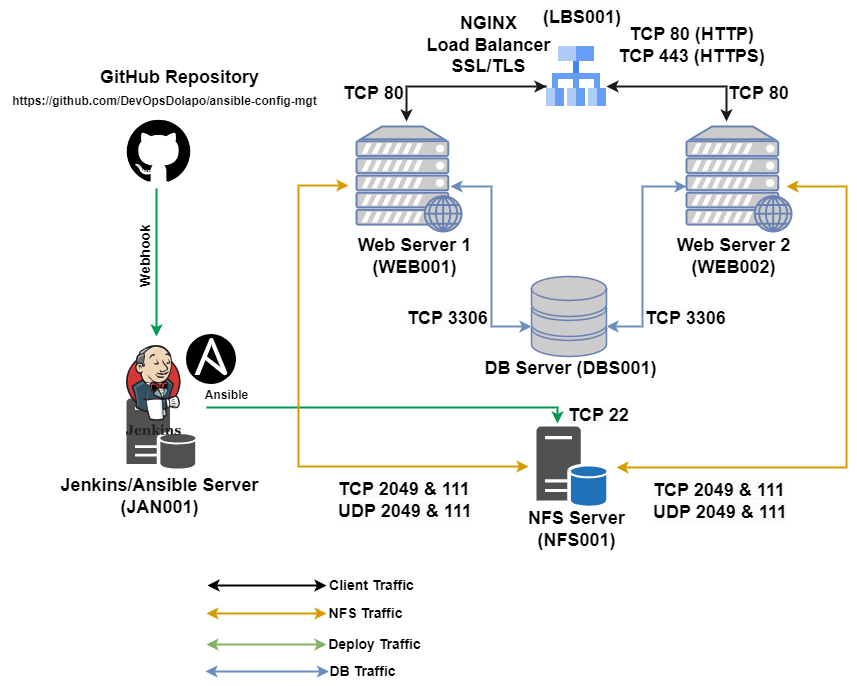

The diagram above was exported from draw.io. Its source (the exported page's mxGraphModel, read from the mxfile embedded in the PNG):
<mxGraphModel dx="2284" dy="841" grid="1" gridSize="10" guides="1" tooltips="1" connect="1" arrows="1" fold="1" page="1" pageScale="1" pageWidth="850" pageHeight="1100" math="0" shadow="0">
  <root>
    <mxCell id="0" />
    <mxCell id="1" parent="0" />
    <mxCell id="KzkGb3uIeksbOAKmmhJR-2" value="" style="editableCssRules=.*;html=1;shape=image;verticalLabelPosition=bottom;labelBackgroundColor=#ffffff;verticalAlign=top;aspect=fixed;imageAspect=0;image=data:image/svg+xml,(base64 omitted: 904 chars);" parent="1" vertex="1">
      <mxGeometry x="540" y="100" width="60" height="60" as="geometry" />
    </mxCell>
    <mxCell id="KzkGb3uIeksbOAKmmhJR-3" value="" style="fontColor=#0066CC;verticalAlign=top;verticalLabelPosition=bottom;labelPosition=center;align=center;html=1;outlineConnect=0;fillColor=#CCCCCC;strokeColor=#6881B3;gradientColor=none;gradientDirection=north;strokeWidth=2;shape=mxgraph.networks.web_server;" parent="1" vertex="1">
      <mxGeometry x="680" y="180" width="105" height="105" as="geometry" />
    </mxCell>
    <mxCell id="KzkGb3uIeksbOAKmmhJR-4" value="" style="fontColor=#0066CC;verticalAlign=top;verticalLabelPosition=bottom;labelPosition=center;align=center;html=1;outlineConnect=0;fillColor=#CCCCCC;strokeColor=#6881B3;gradientColor=none;gradientDirection=north;strokeWidth=2;shape=mxgraph.networks.web_server;" parent="1" vertex="1">
      <mxGeometry x="350" y="180" width="105" height="105" as="geometry" />
    </mxCell>
    <mxCell id="KzkGb3uIeksbOAKmmhJR-5" value="" style="sketch=0;pointerEvents=1;shadow=0;dashed=0;html=1;strokeColor=none;fillColor=#505050;labelPosition=center;verticalLabelPosition=bottom;verticalAlign=top;outlineConnect=0;align=center;shape=mxgraph.office.servers.database_server;" parent="1" vertex="1">
      <mxGeometry x="120" y="452" width="70" height="70" as="geometry" />
    </mxCell>
    <mxCell id="KzkGb3uIeksbOAKmmhJR-9" value="" style="sketch=0;shadow=0;dashed=0;html=1;strokeColor=none;fillColor=#505050;labelPosition=center;verticalLabelPosition=bottom;verticalAlign=top;outlineConnect=0;align=center;shape=mxgraph.office.databases.database_server_blue;" parent="1" vertex="1">
      <mxGeometry x="530" y="480" width="70" height="80" as="geometry" />
    </mxCell>
    <mxCell id="KzkGb3uIeksbOAKmmhJR-10" value="" style="shape=image;html=1;verticalAlign=top;verticalLabelPosition=bottom;labelBackgroundColor=#ffffff;imageAspect=0;aspect=fixed;image=https://cdn1.iconfinder.com/data/icons/picons-social/57/github_rounded-128.png" parent="1" vertex="1">
      <mxGeometry x="116" y="167" width="73" height="73" as="geometry" />
    </mxCell>
    <mxCell id="KzkGb3uIeksbOAKmmhJR-11" value="" style="shape=image;verticalLabelPosition=bottom;labelBackgroundColor=default;verticalAlign=top;aspect=fixed;imageAspect=0;image=data:image/svg+xml,(base64 omitted: 808 chars);" parent="1" vertex="1">
      <mxGeometry x="180" y="388" width="50" height="50" as="geometry" />
    </mxCell>
    <mxCell id="KzkGb3uIeksbOAKmmhJR-12" value="" style="shape=image;verticalLabelPosition=bottom;labelBackgroundColor=default;verticalAlign=top;aspect=fixed;imageAspect=0;image=data:image/svg+xml,(base64 omitted: 49548 chars);" parent="1" vertex="1">
      <mxGeometry x="120" y="399" width="54.82" height="90" as="geometry" />
    </mxCell>
    <mxCell id="KzkGb3uIeksbOAKmmhJR-15" value="" style="fontColor=#0066CC;verticalAlign=top;verticalLabelPosition=bottom;labelPosition=center;align=center;html=1;outlineConnect=0;fillColor=#CCCCCC;strokeColor=#6881B3;gradientColor=none;gradientDirection=north;strokeWidth=2;shape=mxgraph.networks.storage;" parent="1" vertex="1">
      <mxGeometry x="525" y="330" width="75" height="80" as="geometry" />
    </mxCell>
    <mxCell id="KzkGb3uIeksbOAKmmhJR-16" value="&lt;font style=&quot;font-size: 18px;&quot;&gt;&lt;b&gt;GitHub Repository&lt;/b&gt;&lt;/font&gt;" style="text;html=1;align=center;verticalAlign=middle;resizable=0;points=[];autosize=1;strokeColor=none;fillColor=none;" parent="1" vertex="1">
      <mxGeometry x="83" y="111" width="180" height="40" as="geometry" />
    </mxCell>
    <mxCell id="KzkGb3uIeksbOAKmmhJR-18" value="&lt;font size=&quot;1&quot; style=&quot;&quot;&gt;&lt;b style=&quot;font-size: 12px;&quot;&gt;https://github.com/DevOpsDolapo/ansible-config-mgt&lt;/b&gt;&lt;/font&gt;" style="text;html=1;align=center;verticalAlign=middle;resizable=0;points=[];autosize=1;strokeColor=none;fillColor=none;" parent="1" vertex="1">
      <mxGeometry x="-6.590000000000003" y="140" width="330" height="30" as="geometry" />
    </mxCell>
    <mxCell id="KzkGb3uIeksbOAKmmhJR-19" value="" style="html=1;labelBackgroundColor=#ffffff;endArrow=classic;endFill=1;endSize=6;jettySize=auto;orthogonalLoop=1;strokeWidth=2;fontSize=14;rounded=0;exitX=0.397;exitY=1.027;exitDx=0;exitDy=0;exitPerimeter=0;fillColor=#d5e8d4;strokeColor=#00994D;" parent="1" edge="1">
      <mxGeometry width="60" height="60" relative="1" as="geometry">
        <mxPoint x="149.98100000000022" y="241.971" as="sourcePoint" />
        <mxPoint x="150" y="390" as="targetPoint" />
      </mxGeometry>
    </mxCell>
    <mxCell id="KzkGb3uIeksbOAKmmhJR-20" value="" style="html=1;labelBackgroundColor=#ffffff;endArrow=classic;endFill=1;endSize=6;jettySize=auto;orthogonalLoop=1;strokeWidth=2;fontSize=14;rounded=0;fillColor=#d5e8d4;strokeColor=#00994D;" parent="1" edge="1">
      <mxGeometry width="60" height="60" relative="1" as="geometry">
        <mxPoint x="200" y="461" as="sourcePoint" />
        <mxPoint x="551" y="477" as="targetPoint" />
        <Array as="points">
          <mxPoint x="551" y="461" />
        </Array>
      </mxGeometry>
    </mxCell>
    <mxCell id="KzkGb3uIeksbOAKmmhJR-21" value="&lt;font size=&quot;1&quot; style=&quot;&quot;&gt;&lt;b style=&quot;font-size: 12px;&quot;&gt;Ansible&lt;/b&gt;&lt;/font&gt;" style="text;html=1;align=center;verticalAlign=middle;resizable=0;points=[];autosize=1;strokeColor=none;fillColor=none;strokeWidth=2;" parent="1" vertex="1">
      <mxGeometry x="184.82" y="434" width="70" height="30" as="geometry" />
    </mxCell>
    <mxCell id="KzkGb3uIeksbOAKmmhJR-22" value="" style="html=1;labelBackgroundColor=#ffffff;startArrow=classic;startFill=1;startSize=6;endArrow=classic;endFill=1;endSize=6;jettySize=auto;orthogonalLoop=1;strokeWidth=2;fontSize=14;rounded=0;fillColor=#ffe6cc;strokeColor=#d79b00;" parent="1" edge="1">
      <mxGeometry width="60" height="60" relative="1" as="geometry">
        <mxPoint x="522" y="520" as="sourcePoint" />
        <mxPoint x="342" y="239" as="targetPoint" />
        <Array as="points">
          <mxPoint x="292" y="520" />
          <mxPoint x="292" y="239" />
        </Array>
      </mxGeometry>
    </mxCell>
    <mxCell id="KzkGb3uIeksbOAKmmhJR-24" value="" style="html=1;labelBackgroundColor=#ffffff;startArrow=classic;startFill=1;startSize=6;endArrow=classic;endFill=1;endSize=6;jettySize=auto;orthogonalLoop=1;strokeWidth=2;fontSize=14;rounded=0;fillColor=#ffe6cc;strokeColor=#d79b00;" parent="1" edge="1">
      <mxGeometry width="60" height="60" relative="1" as="geometry">
        <mxPoint x="610" y="521" as="sourcePoint" />
        <mxPoint x="780" y="240" as="targetPoint" />
        <Array as="points">
          <mxPoint x="840" y="521" />
          <mxPoint x="840" y="240" />
        </Array>
      </mxGeometry>
    </mxCell>
    <mxCell id="KzkGb3uIeksbOAKmmhJR-26" value="" style="html=1;labelBackgroundColor=#ffffff;startArrow=classic;startFill=1;startSize=6;endArrow=classic;endFill=1;endSize=6;jettySize=auto;orthogonalLoop=1;strokeWidth=2;fontSize=14;rounded=0;fillColor=#dae8fc;strokeColor=#6c8ebf;" parent="1" edge="1">
      <mxGeometry width="60" height="60" relative="1" as="geometry">
        <mxPoint x="525" y="380" as="sourcePoint" />
        <mxPoint x="444" y="240" as="targetPoint" />
        <Array as="points">
          <mxPoint x="485" y="380" />
          <mxPoint x="485" y="310" />
          <mxPoint x="485" y="240" />
        </Array>
      </mxGeometry>
    </mxCell>
    <mxCell id="KzkGb3uIeksbOAKmmhJR-27" value="" style="html=1;labelBackgroundColor=#ffffff;startArrow=classic;startFill=1;startSize=6;endArrow=classic;endFill=1;endSize=6;jettySize=auto;orthogonalLoop=1;strokeWidth=2;fontSize=14;rounded=0;fillColor=#dae8fc;strokeColor=#6c8ebf;" parent="1" edge="1">
      <mxGeometry width="60" height="60" relative="1" as="geometry">
        <mxPoint x="600" y="380" as="sourcePoint" />
        <mxPoint x="680" y="240" as="targetPoint" />
        <Array as="points">
          <mxPoint x="636" y="380" />
          <mxPoint x="636" y="310" />
          <mxPoint x="636" y="240" />
        </Array>
      </mxGeometry>
    </mxCell>
    <mxCell id="KzkGb3uIeksbOAKmmhJR-28" value="" style="html=1;labelBackgroundColor=#ffffff;startArrow=classic;startFill=1;startSize=6;endArrow=classic;endFill=1;endSize=6;jettySize=auto;orthogonalLoop=1;strokeWidth=2;fontSize=14;rounded=0;fillColor=#ffe6cc;strokeColor=#1b1a18;" parent="1" edge="1">
      <mxGeometry width="60" height="60" relative="1" as="geometry">
        <mxPoint x="540" y="140" as="sourcePoint" />
        <mxPoint x="400" y="175" as="targetPoint" />
        <Array as="points">
          <mxPoint x="530" y="140" />
          <mxPoint x="540" y="140" />
          <mxPoint x="519" y="140" />
          <mxPoint x="400" y="140" />
        </Array>
      </mxGeometry>
    </mxCell>
    <mxCell id="KzkGb3uIeksbOAKmmhJR-29" value="" style="html=1;labelBackgroundColor=#ffffff;startArrow=classic;startFill=1;startSize=6;endArrow=classic;endFill=1;endSize=6;jettySize=auto;orthogonalLoop=1;strokeWidth=2;fontSize=14;rounded=0;fillColor=#ffe6cc;strokeColor=#1b1a18;" parent="1" edge="1">
      <mxGeometry width="60" height="60" relative="1" as="geometry">
        <mxPoint x="720" y="175" as="sourcePoint" />
        <mxPoint x="600" y="140" as="targetPoint" />
        <Array as="points">
          <mxPoint x="720" y="140" />
        </Array>
      </mxGeometry>
    </mxCell>
    <mxCell id="KzkGb3uIeksbOAKmmhJR-30" value="&lt;font style=&quot;font-size: 18px;&quot;&gt;&lt;b&gt;NGINX&lt;br&gt;Load Balancer&lt;br&gt;SSL/TLS&lt;span style=&quot;white-space: pre;&quot;&gt;&#09;&lt;/span&gt;&lt;br&gt;&lt;/b&gt;&lt;/font&gt;" style="text;html=1;align=center;verticalAlign=middle;resizable=0;points=[];autosize=1;strokeColor=none;fillColor=none;" parent="1" vertex="1">
      <mxGeometry x="407" y="59" width="150" height="80" as="geometry" />
    </mxCell>
    <mxCell id="KzkGb3uIeksbOAKmmhJR-31" value="&lt;font style=&quot;font-size: 18px;&quot;&gt;&lt;b&gt;TCP 80 (HTTP)&lt;br&gt;TCP 443 (HTTPS)&lt;br&gt;&lt;/b&gt;&lt;/font&gt;" style="text;html=1;align=center;verticalAlign=middle;resizable=0;points=[];autosize=1;strokeColor=none;fillColor=none;" parent="1" vertex="1">
      <mxGeometry x="600" y="69" width="170" height="60" as="geometry" />
    </mxCell>
    <mxCell id="KzkGb3uIeksbOAKmmhJR-32" value="&lt;font style=&quot;font-size: 18px;&quot;&gt;&lt;b&gt;Jenkins/Ansible Server&lt;br&gt;(JAN001)&lt;br&gt;&lt;/b&gt;&lt;/font&gt;" style="text;html=1;align=center;verticalAlign=middle;resizable=0;points=[];autosize=1;strokeColor=none;fillColor=none;" parent="1" vertex="1">
      <mxGeometry x="43" y="520" width="220" height="60" as="geometry" />
    </mxCell>
    <mxCell id="KzkGb3uIeksbOAKmmhJR-33" value="&lt;font style=&quot;font-size: 18px;&quot;&gt;&lt;b&gt;NFS Server&lt;br&gt;(NFS001)&lt;br&gt;&lt;/b&gt;&lt;/font&gt;" style="text;html=1;align=center;verticalAlign=middle;resizable=0;points=[];autosize=1;strokeColor=none;fillColor=none;" parent="1" vertex="1">
      <mxGeometry x="510" y="553" width="120" height="60" as="geometry" />
    </mxCell>
    <mxCell id="KzkGb3uIeksbOAKmmhJR-34" value="&lt;font style=&quot;font-size: 18px;&quot;&gt;&lt;b&gt;DB Server (DBS001)&lt;br&gt;&lt;/b&gt;&lt;/font&gt;" style="text;html=1;align=center;verticalAlign=middle;resizable=0;points=[];autosize=1;strokeColor=none;fillColor=none;" parent="1" vertex="1">
      <mxGeometry x="464" y="402" width="200" height="40" as="geometry" />
    </mxCell>
    <mxCell id="KzkGb3uIeksbOAKmmhJR-35" value="&lt;font style=&quot;font-size: 18px;&quot;&gt;&lt;b&gt;Web Server 1&lt;br&gt;(WEB001)&lt;br&gt;&lt;/b&gt;&lt;/font&gt;" style="text;html=1;align=center;verticalAlign=middle;resizable=0;points=[];autosize=1;strokeColor=none;fillColor=none;" parent="1" vertex="1">
      <mxGeometry x="337.5" y="280" width="140" height="60" as="geometry" />
    </mxCell>
    <mxCell id="KzkGb3uIeksbOAKmmhJR-36" value="&lt;font style=&quot;font-size: 18px;&quot;&gt;&lt;b&gt;Web Server 2&lt;br&gt;(WEB002)&lt;br&gt;&lt;/b&gt;&lt;/font&gt;" style="text;html=1;align=center;verticalAlign=middle;resizable=0;points=[];autosize=1;strokeColor=none;fillColor=none;" parent="1" vertex="1">
      <mxGeometry x="657" y="280" width="140" height="60" as="geometry" />
    </mxCell>
    <mxCell id="KzkGb3uIeksbOAKmmhJR-37" value="&lt;b style=&quot;border-color: var(--border-color); color: rgb(0, 0, 0); font-family: Helvetica; font-size: 18px; font-style: normal; font-variant-ligatures: normal; font-variant-caps: normal; letter-spacing: normal; orphans: 2; text-align: center; text-indent: 0px; text-transform: none; widows: 2; word-spacing: 0px; -webkit-text-stroke-width: 0px; background-color: rgb(251, 251, 251); text-decoration-thickness: initial; text-decoration-style: initial; text-decoration-color: initial;&quot;&gt;TCP 80&lt;/b&gt;" style="text;whiteSpace=wrap;html=1;" parent="1" vertex="1">
      <mxGeometry x="720" y="130" width="90" height="50" as="geometry" />
    </mxCell>
    <mxCell id="KzkGb3uIeksbOAKmmhJR-38" value="&lt;b style=&quot;border-color: var(--border-color); color: rgb(0, 0, 0); font-family: Helvetica; font-size: 18px; font-style: normal; font-variant-ligatures: normal; font-variant-caps: normal; letter-spacing: normal; orphans: 2; text-align: center; text-indent: 0px; text-transform: none; widows: 2; word-spacing: 0px; -webkit-text-stroke-width: 0px; background-color: rgb(251, 251, 251); text-decoration-thickness: initial; text-decoration-style: initial; text-decoration-color: initial;&quot;&gt;TCP 80&lt;/b&gt;" style="text;whiteSpace=wrap;html=1;" parent="1" vertex="1">
      <mxGeometry x="335" y="130" width="90" height="50" as="geometry" />
    </mxCell>
    <mxCell id="KzkGb3uIeksbOAKmmhJR-39" value="&lt;b style=&quot;border-color: var(--border-color); color: rgb(0, 0, 0); font-family: Helvetica; font-size: 18px; font-style: normal; font-variant-ligatures: normal; font-variant-caps: normal; letter-spacing: normal; orphans: 2; text-align: center; text-indent: 0px; text-transform: none; widows: 2; word-spacing: 0px; -webkit-text-stroke-width: 0px; background-color: rgb(251, 251, 251); text-decoration-thickness: initial; text-decoration-style: initial; text-decoration-color: initial;&quot;&gt;TCP 3306&lt;/b&gt;" style="text;whiteSpace=wrap;html=1;" parent="1" vertex="1">
      <mxGeometry x="399" y="355" width="90" height="50" as="geometry" />
    </mxCell>
    <mxCell id="KzkGb3uIeksbOAKmmhJR-40" value="&lt;b style=&quot;border-color: var(--border-color); color: rgb(0, 0, 0); font-family: Helvetica; font-size: 18px; font-style: normal; font-variant-ligatures: normal; font-variant-caps: normal; letter-spacing: normal; orphans: 2; text-align: center; text-indent: 0px; text-transform: none; widows: 2; word-spacing: 0px; -webkit-text-stroke-width: 0px; background-color: rgb(251, 251, 251); text-decoration-thickness: initial; text-decoration-style: initial; text-decoration-color: initial;&quot;&gt;TCP 3306&lt;/b&gt;" style="text;whiteSpace=wrap;html=1;" parent="1" vertex="1">
      <mxGeometry x="637" y="355" width="90" height="50" as="geometry" />
    </mxCell>
    <mxCell id="KzkGb3uIeksbOAKmmhJR-41" value="&lt;b style=&quot;border-color: var(--border-color); color: rgb(0, 0, 0); font-family: Helvetica; font-size: 18px; font-style: normal; font-variant-ligatures: normal; font-variant-caps: normal; letter-spacing: normal; orphans: 2; text-align: center; text-indent: 0px; text-transform: none; widows: 2; word-spacing: 0px; -webkit-text-stroke-width: 0px; background-color: rgb(251, 251, 251); text-decoration-thickness: initial; text-decoration-style: initial; text-decoration-color: initial;&quot;&gt;TCP 2049 &amp;amp; 111&lt;br&gt;UDP 2049 &amp;amp; 111&lt;br&gt;&lt;/b&gt;" style="text;whiteSpace=wrap;html=1;" parent="1" vertex="1">
      <mxGeometry x="330" y="526" width="140" height="50" as="geometry" />
    </mxCell>
    <mxCell id="KzkGb3uIeksbOAKmmhJR-43" value="&lt;b style=&quot;border-color: var(--border-color); color: rgb(0, 0, 0); font-family: Helvetica; font-size: 18px; font-style: normal; font-variant-ligatures: normal; font-variant-caps: normal; letter-spacing: normal; orphans: 2; text-align: center; text-indent: 0px; text-transform: none; widows: 2; word-spacing: 0px; -webkit-text-stroke-width: 0px; background-color: rgb(251, 251, 251); text-decoration-thickness: initial; text-decoration-style: initial; text-decoration-color: initial;&quot;&gt;TCP 2049 &amp;amp; 111&lt;br&gt;UDP 2049 &amp;amp; 111&lt;br&gt;&lt;/b&gt;" style="text;whiteSpace=wrap;html=1;" parent="1" vertex="1">
      <mxGeometry x="645" y="527" width="140" height="50" as="geometry" />
    </mxCell>
    <mxCell id="KzkGb3uIeksbOAKmmhJR-45" value="&lt;b style=&quot;border-color: var(--border-color); color: rgb(0, 0, 0); font-family: Helvetica; font-size: 18px; font-style: normal; font-variant-ligatures: normal; font-variant-caps: normal; letter-spacing: normal; orphans: 2; text-align: center; text-indent: 0px; text-transform: none; widows: 2; word-spacing: 0px; -webkit-text-stroke-width: 0px; background-color: rgb(251, 251, 251); text-decoration-thickness: initial; text-decoration-style: initial; text-decoration-color: initial;&quot;&gt;TCP 22&lt;/b&gt;" style="text;whiteSpace=wrap;html=1;" parent="1" vertex="1">
      <mxGeometry x="560" y="452" width="90" height="50" as="geometry" />
    </mxCell>
    <mxCell id="KzkGb3uIeksbOAKmmhJR-46" value="&lt;b style=&quot;border-color: var(--border-color); color: rgb(0, 0, 0); font-family: Helvetica; font-size: 18px; font-style: normal; font-variant-ligatures: normal; font-variant-caps: normal; letter-spacing: normal; orphans: 2; text-align: center; text-indent: 0px; text-transform: none; widows: 2; word-spacing: 0px; -webkit-text-stroke-width: 0px; background-color: rgb(251, 251, 251); text-decoration-thickness: initial; text-decoration-style: initial; text-decoration-color: initial;&quot;&gt;(LBS001)&lt;/b&gt;" style="text;whiteSpace=wrap;html=1;" parent="1" vertex="1">
      <mxGeometry x="535" y="54" width="90" height="50" as="geometry" />
    </mxCell>
    <mxCell id="KzkGb3uIeksbOAKmmhJR-47" value="" style="html=1;labelBackgroundColor=#ffffff;startArrow=classic;startFill=1;startSize=6;endArrow=classic;endFill=1;endSize=6;jettySize=auto;orthogonalLoop=1;strokeWidth=2;fontSize=14;rounded=0;" parent="1" edge="1">
      <mxGeometry width="60" height="60" relative="1" as="geometry">
        <mxPoint x="201" y="639" as="sourcePoint" />
        <mxPoint x="320" y="639" as="targetPoint" />
      </mxGeometry>
    </mxCell>
    <mxCell id="KzkGb3uIeksbOAKmmhJR-48" value="" style="html=1;labelBackgroundColor=#ffffff;startArrow=classic;startFill=1;startSize=6;endArrow=classic;endFill=1;endSize=6;jettySize=auto;orthogonalLoop=1;strokeWidth=2;fontSize=14;rounded=0;fillColor=#ffe6cc;strokeColor=#d79b00;" parent="1" edge="1">
      <mxGeometry width="60" height="60" relative="1" as="geometry">
        <mxPoint x="200" y="667" as="sourcePoint" />
        <mxPoint x="320" y="667" as="targetPoint" />
      </mxGeometry>
    </mxCell>
    <mxCell id="KzkGb3uIeksbOAKmmhJR-49" value="" style="html=1;labelBackgroundColor=#ffffff;startArrow=classic;startFill=1;startSize=6;endArrow=classic;endFill=1;endSize=6;jettySize=auto;orthogonalLoop=1;strokeWidth=2;fontSize=14;rounded=0;fillColor=#d5e8d4;strokeColor=#82b366;" parent="1" edge="1">
      <mxGeometry width="60" height="60" relative="1" as="geometry">
        <mxPoint x="200" y="698" as="sourcePoint" />
        <mxPoint x="320" y="698" as="targetPoint" />
      </mxGeometry>
    </mxCell>
    <mxCell id="KzkGb3uIeksbOAKmmhJR-50" value="" style="html=1;labelBackgroundColor=#ffffff;startArrow=classic;startFill=1;startSize=6;endArrow=classic;endFill=1;endSize=6;jettySize=auto;orthogonalLoop=1;strokeWidth=2;fontSize=14;rounded=0;fillColor=#dae8fc;strokeColor=#6c8ebf;" parent="1" edge="1">
      <mxGeometry width="60" height="60" relative="1" as="geometry">
        <mxPoint x="199" y="725" as="sourcePoint" />
        <mxPoint x="322.41" y="725" as="targetPoint" />
      </mxGeometry>
    </mxCell>
    <mxCell id="KzkGb3uIeksbOAKmmhJR-52" value="&lt;font size=&quot;1&quot; style=&quot;&quot;&gt;&lt;b style=&quot;font-size: 14px;&quot;&gt;Client Traffic&lt;/b&gt;&lt;/font&gt;" style="text;html=1;align=center;verticalAlign=middle;resizable=0;points=[];autosize=1;strokeColor=none;fillColor=none;" parent="1" vertex="1">
      <mxGeometry x="310.40999999999997" y="624" width="110" height="30" as="geometry" />
    </mxCell>
    <mxCell id="KzkGb3uIeksbOAKmmhJR-57" value="&lt;font size=&quot;1&quot; style=&quot;&quot;&gt;&lt;b style=&quot;font-size: 14px;&quot;&gt;NFS Traffic&lt;/b&gt;&lt;/font&gt;" style="text;html=1;align=center;verticalAlign=middle;resizable=0;points=[];autosize=1;strokeColor=none;fillColor=none;" parent="1" vertex="1">
      <mxGeometry x="308.99999999999994" y="652" width="100" height="30" as="geometry" />
    </mxCell>
    <mxCell id="KzkGb3uIeksbOAKmmhJR-59" value="&lt;font size=&quot;1&quot; style=&quot;&quot;&gt;&lt;b style=&quot;font-size: 14px;&quot;&gt;Deploy Traffic&lt;/b&gt;&lt;/font&gt;" style="text;html=1;align=center;verticalAlign=middle;resizable=0;points=[];autosize=1;strokeColor=none;fillColor=none;" parent="1" vertex="1">
      <mxGeometry x="308.40999999999997" y="683" width="120" height="30" as="geometry" />
    </mxCell>
    <mxCell id="KzkGb3uIeksbOAKmmhJR-60" value="&lt;font size=&quot;1&quot; style=&quot;&quot;&gt;&lt;b style=&quot;font-size: 14px;&quot;&gt;DB Traffic&lt;/b&gt;&lt;/font&gt;" style="text;html=1;align=center;verticalAlign=middle;resizable=0;points=[];autosize=1;strokeColor=none;fillColor=none;" parent="1" vertex="1">
      <mxGeometry x="311.40999999999997" y="710" width="90" height="30" as="geometry" />
    </mxCell>
    <mxCell id="ACEeWI8Rg98qB7txuKxX-1" value="&lt;font size=&quot;1&quot; style=&quot;&quot;&gt;&lt;b style=&quot;font-size: 14px;&quot;&gt;Webhook&lt;/b&gt;&lt;/font&gt;" style="text;html=1;align=center;verticalAlign=middle;resizable=0;points=[];autosize=1;strokeColor=none;fillColor=none;rotation=-90;" parent="1" vertex="1">
      <mxGeometry x="93.99999999999994" y="295" width="90" height="30" as="geometry" />
    </mxCell>
  </root>
</mxGraphModel>